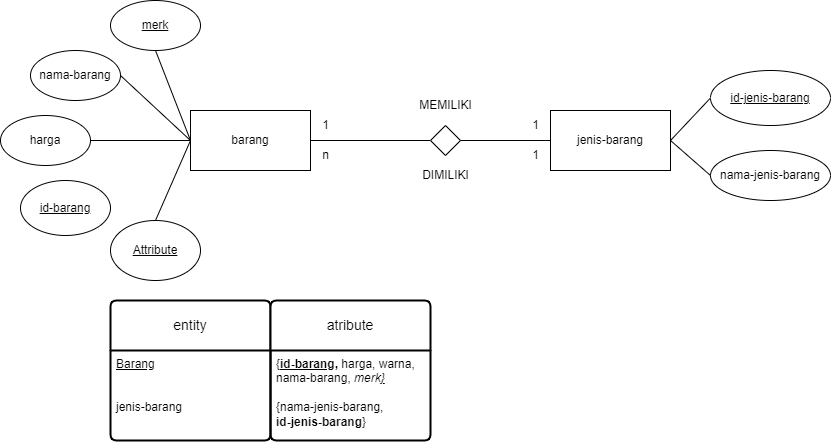

The diagram above was exported from draw.io. Its source (the exported page's mxGraphModel, read from the mxfile embedded in the PNG):
<mxGraphModel dx="1804" dy="592" grid="1" gridSize="10" guides="1" tooltips="1" connect="1" arrows="1" fold="1" page="1" pageScale="1" pageWidth="850" pageHeight="1100" math="0" shadow="0">
  <root>
    <mxCell id="0" />
    <mxCell id="1" parent="0" />
    <mxCell id="ihPiB1DIwNcaCsvgR_l4-1" value="barang" style="rounded=0;whiteSpace=wrap;html=1;" vertex="1" parent="1">
      <mxGeometry x="80" y="170" width="120" height="60" as="geometry" />
    </mxCell>
    <mxCell id="ihPiB1DIwNcaCsvgR_l4-2" value="" style="endArrow=none;html=1;rounded=0;exitX=1;exitY=0.5;exitDx=0;exitDy=0;" edge="1" parent="1" source="ihPiB1DIwNcaCsvgR_l4-1" target="ihPiB1DIwNcaCsvgR_l4-3">
      <mxGeometry width="50" height="50" relative="1" as="geometry">
        <mxPoint x="400" y="330" as="sourcePoint" />
        <mxPoint x="360" y="200" as="targetPoint" />
      </mxGeometry>
    </mxCell>
    <mxCell id="ihPiB1DIwNcaCsvgR_l4-3" value="" style="rhombus;whiteSpace=wrap;html=1;" vertex="1" parent="1">
      <mxGeometry x="320" y="185" width="30" height="30" as="geometry" />
    </mxCell>
    <mxCell id="ihPiB1DIwNcaCsvgR_l4-4" value="" style="endArrow=none;html=1;rounded=0;exitX=1;exitY=0.5;exitDx=0;exitDy=0;entryX=0;entryY=0.5;entryDx=0;entryDy=0;" edge="1" parent="1" source="ihPiB1DIwNcaCsvgR_l4-3" target="ihPiB1DIwNcaCsvgR_l4-5">
      <mxGeometry width="50" height="50" relative="1" as="geometry">
        <mxPoint x="400" y="330" as="sourcePoint" />
        <mxPoint x="440" y="200" as="targetPoint" />
      </mxGeometry>
    </mxCell>
    <mxCell id="ihPiB1DIwNcaCsvgR_l4-5" value="jenis-barang" style="rounded=0;whiteSpace=wrap;html=1;" vertex="1" parent="1">
      <mxGeometry x="440" y="170" width="120" height="60" as="geometry" />
    </mxCell>
    <mxCell id="ihPiB1DIwNcaCsvgR_l4-6" value="nama-barang" style="ellipse;whiteSpace=wrap;html=1;" vertex="1" parent="1">
      <mxGeometry x="-80" y="110" width="90" height="50" as="geometry" />
    </mxCell>
    <mxCell id="ihPiB1DIwNcaCsvgR_l4-9" value="" style="endArrow=none;html=1;rounded=0;entryX=0;entryY=0.5;entryDx=0;entryDy=0;exitX=1;exitY=0.5;exitDx=0;exitDy=0;" edge="1" parent="1" source="ihPiB1DIwNcaCsvgR_l4-6" target="ihPiB1DIwNcaCsvgR_l4-1">
      <mxGeometry width="50" height="50" relative="1" as="geometry">
        <mxPoint x="400" y="330" as="sourcePoint" />
        <mxPoint x="450" y="280" as="targetPoint" />
      </mxGeometry>
    </mxCell>
    <mxCell id="ihPiB1DIwNcaCsvgR_l4-15" value="&lt;u&gt;merk&lt;/u&gt;" style="ellipse;whiteSpace=wrap;html=1;" vertex="1" parent="1">
      <mxGeometry y="60" width="90" height="50" as="geometry" />
    </mxCell>
    <mxCell id="ihPiB1DIwNcaCsvgR_l4-18" value="" style="endArrow=none;html=1;rounded=0;exitX=0.5;exitY=1;exitDx=0;exitDy=0;entryX=0;entryY=0.5;entryDx=0;entryDy=0;" edge="1" parent="1" source="ihPiB1DIwNcaCsvgR_l4-15" target="ihPiB1DIwNcaCsvgR_l4-1">
      <mxGeometry width="50" height="50" relative="1" as="geometry">
        <mxPoint x="67" y="153" as="sourcePoint" />
        <mxPoint x="130" y="210" as="targetPoint" />
      </mxGeometry>
    </mxCell>
    <mxCell id="ihPiB1DIwNcaCsvgR_l4-19" value="" style="endArrow=none;html=1;rounded=0;exitX=0.5;exitY=0;exitDx=0;exitDy=0;entryX=0;entryY=0.5;entryDx=0;entryDy=0;" edge="1" parent="1" source="ihPiB1DIwNcaCsvgR_l4-45" target="ihPiB1DIwNcaCsvgR_l4-1">
      <mxGeometry width="50" height="50" relative="1" as="geometry">
        <mxPoint x="45" y="280" as="sourcePoint" />
        <mxPoint x="130" y="210" as="targetPoint" />
      </mxGeometry>
    </mxCell>
    <mxCell id="ihPiB1DIwNcaCsvgR_l4-22" value="harga" style="ellipse;whiteSpace=wrap;html=1;" vertex="1" parent="1">
      <mxGeometry x="-110" y="175" width="90" height="50" as="geometry" />
    </mxCell>
    <mxCell id="ihPiB1DIwNcaCsvgR_l4-23" value="" style="endArrow=none;html=1;rounded=0;entryX=0;entryY=0.5;entryDx=0;entryDy=0;exitX=1;exitY=0.5;exitDx=0;exitDy=0;" edge="1" parent="1" source="ihPiB1DIwNcaCsvgR_l4-22" target="ihPiB1DIwNcaCsvgR_l4-1">
      <mxGeometry width="50" height="50" relative="1" as="geometry">
        <mxPoint x="300" y="330" as="sourcePoint" />
        <mxPoint x="350" y="280" as="targetPoint" />
      </mxGeometry>
    </mxCell>
    <mxCell id="ihPiB1DIwNcaCsvgR_l4-25" value="nama-jenis-barang" style="ellipse;whiteSpace=wrap;html=1;" vertex="1" parent="1">
      <mxGeometry x="600" y="210" width="120" height="50" as="geometry" />
    </mxCell>
    <mxCell id="ihPiB1DIwNcaCsvgR_l4-27" value="" style="endArrow=none;html=1;rounded=0;entryX=0;entryY=0.5;entryDx=0;entryDy=0;exitX=1;exitY=0.5;exitDx=0;exitDy=0;" edge="1" parent="1" source="ihPiB1DIwNcaCsvgR_l4-5" target="ihPiB1DIwNcaCsvgR_l4-43">
      <mxGeometry width="50" height="50" relative="1" as="geometry">
        <mxPoint x="580" y="200" as="sourcePoint" />
        <mxPoint x="610" y="250" as="targetPoint" />
      </mxGeometry>
    </mxCell>
    <mxCell id="ihPiB1DIwNcaCsvgR_l4-28" value="" style="endArrow=none;html=1;rounded=0;entryX=0;entryY=0.5;entryDx=0;entryDy=0;exitX=1;exitY=0.5;exitDx=0;exitDy=0;" edge="1" parent="1" source="ihPiB1DIwNcaCsvgR_l4-5" target="ihPiB1DIwNcaCsvgR_l4-25">
      <mxGeometry width="50" height="50" relative="1" as="geometry">
        <mxPoint x="567" y="217" as="sourcePoint" />
        <mxPoint x="630" y="155" as="targetPoint" />
      </mxGeometry>
    </mxCell>
    <mxCell id="ihPiB1DIwNcaCsvgR_l4-29" value="MEMILIKI" style="text;html=1;align=center;verticalAlign=middle;resizable=0;points=[];autosize=1;strokeColor=none;fillColor=none;" vertex="1" parent="1">
      <mxGeometry x="295" y="150" width="80" height="30" as="geometry" />
    </mxCell>
    <mxCell id="ihPiB1DIwNcaCsvgR_l4-30" value="DIMILIKI" style="text;html=1;align=center;verticalAlign=middle;resizable=0;points=[];autosize=1;strokeColor=none;fillColor=none;" vertex="1" parent="1">
      <mxGeometry x="300" y="220" width="70" height="30" as="geometry" />
    </mxCell>
    <mxCell id="ihPiB1DIwNcaCsvgR_l4-32" value="n" style="text;html=1;align=center;verticalAlign=middle;resizable=0;points=[];autosize=1;strokeColor=none;fillColor=none;" vertex="1" parent="1">
      <mxGeometry x="200" y="200" width="30" height="30" as="geometry" />
    </mxCell>
    <mxCell id="ihPiB1DIwNcaCsvgR_l4-33" value="1" style="text;html=1;align=center;verticalAlign=middle;resizable=0;points=[];autosize=1;strokeColor=none;fillColor=none;" vertex="1" parent="1">
      <mxGeometry x="410" y="170" width="30" height="30" as="geometry" />
    </mxCell>
    <mxCell id="ihPiB1DIwNcaCsvgR_l4-34" value="1" style="text;html=1;align=center;verticalAlign=middle;resizable=0;points=[];autosize=1;strokeColor=none;fillColor=none;" vertex="1" parent="1">
      <mxGeometry x="200" y="170" width="30" height="30" as="geometry" />
    </mxCell>
    <mxCell id="ihPiB1DIwNcaCsvgR_l4-35" value="entity" style="swimlane;childLayout=stackLayout;horizontal=1;startSize=50;horizontalStack=0;rounded=1;fontSize=14;fontStyle=0;strokeWidth=2;resizeParent=0;resizeLast=1;shadow=0;dashed=0;align=center;arcSize=4;whiteSpace=wrap;html=1;" vertex="1" parent="1">
      <mxGeometry y="360" width="160" height="140" as="geometry" />
    </mxCell>
    <mxCell id="ihPiB1DIwNcaCsvgR_l4-36" value="&lt;u&gt;Barang&lt;/u&gt;&lt;div&gt;&lt;u&gt;&lt;br&gt;&lt;/u&gt;&lt;/div&gt;&lt;div&gt;&lt;u&gt;&lt;br&gt;&lt;/u&gt;&lt;/div&gt;&lt;div&gt;&lt;u&gt;j&lt;/u&gt;enis-barang&lt;/div&gt;" style="align=left;strokeColor=none;fillColor=none;spacingLeft=4;fontSize=12;verticalAlign=top;resizable=0;rotatable=0;part=1;html=1;" vertex="1" parent="ihPiB1DIwNcaCsvgR_l4-35">
      <mxGeometry y="50" width="160" height="90" as="geometry" />
    </mxCell>
    <mxCell id="ihPiB1DIwNcaCsvgR_l4-37" value="atribute" style="swimlane;childLayout=stackLayout;horizontal=1;startSize=50;horizontalStack=0;rounded=1;fontSize=14;fontStyle=0;strokeWidth=2;resizeParent=0;resizeLast=1;shadow=0;dashed=0;align=center;arcSize=4;whiteSpace=wrap;html=1;" vertex="1" parent="1">
      <mxGeometry x="160" y="360" width="160" height="140" as="geometry" />
    </mxCell>
    <mxCell id="ihPiB1DIwNcaCsvgR_l4-38" value="&lt;u&gt;{&lt;/u&gt;&lt;b style=&quot;text-decoration-line: underline;&quot;&gt;id-barang,&lt;/b&gt;&amp;nbsp;harga, warna,&lt;div&gt;nama-barang, &lt;i&gt;merk&lt;u&gt;}&lt;/u&gt;&lt;/i&gt;&lt;/div&gt;&lt;div&gt;&lt;br&gt;&lt;/div&gt;&lt;div&gt;{nama-jenis-barang,&amp;nbsp;&lt;/div&gt;&lt;div&gt;&lt;b&gt;id-jenis-barang&lt;/b&gt;}&lt;/div&gt;" style="align=left;strokeColor=none;fillColor=none;spacingLeft=4;fontSize=12;verticalAlign=top;resizable=0;rotatable=0;part=1;html=1;" vertex="1" parent="ihPiB1DIwNcaCsvgR_l4-37">
      <mxGeometry y="50" width="160" height="90" as="geometry" />
    </mxCell>
    <mxCell id="ihPiB1DIwNcaCsvgR_l4-42" value="1" style="text;html=1;align=center;verticalAlign=middle;resizable=0;points=[];autosize=1;strokeColor=none;fillColor=none;" vertex="1" parent="1">
      <mxGeometry x="410" y="200" width="30" height="30" as="geometry" />
    </mxCell>
    <mxCell id="ihPiB1DIwNcaCsvgR_l4-43" value="id-jenis-barang" style="ellipse;whiteSpace=wrap;html=1;align=center;fontStyle=4;" vertex="1" parent="1">
      <mxGeometry x="600" y="130" width="120" height="55" as="geometry" />
    </mxCell>
    <mxCell id="ihPiB1DIwNcaCsvgR_l4-44" value="id-barang" style="ellipse;whiteSpace=wrap;html=1;align=center;fontStyle=4;" vertex="1" parent="1">
      <mxGeometry x="-90" y="240" width="90" height="55" as="geometry" />
    </mxCell>
    <mxCell id="ihPiB1DIwNcaCsvgR_l4-45" value="Attribute" style="ellipse;whiteSpace=wrap;html=1;align=center;fontStyle=4;" vertex="1" parent="1">
      <mxGeometry y="280" width="90" height="60" as="geometry" />
    </mxCell>
  </root>
</mxGraphModel>